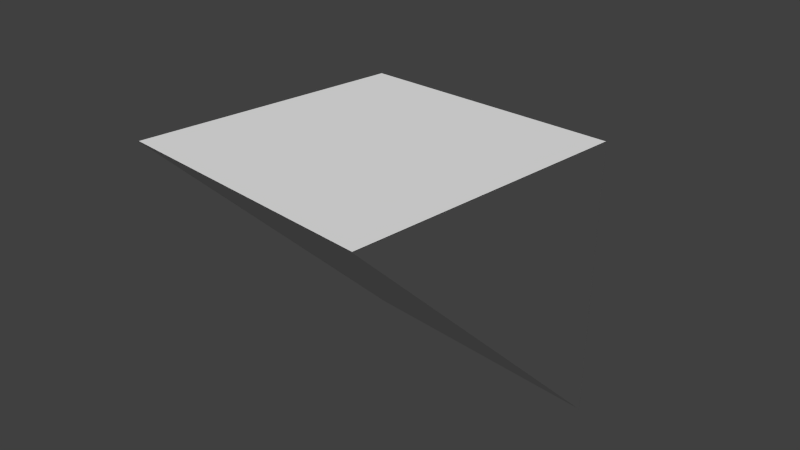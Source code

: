 # Source: bottom_point_left.blend  (saved by Blender 2.78.0; exported with 4.5.12 LTS)
import bpy
from mathutils import Matrix  # noqa: F401  (used for matrix-valued properties, if any)

bpy.ops.wm.read_factory_settings(use_empty=True)
scene = bpy.context.scene
scene.name = 'Scene'

# ---- collections
col_collection_1 = bpy.data.collections.new('Collection 1'); scene.collection.children.link(col_collection_1)

# ---- materials (node trees are filled in below, after node groups)
mat_attachment = bpy.data.materials.new('attachment')
mat_attachment.alpha_threshold = 0.0
mat_attachment.use_transparent_shadow = False
mat_attachment.roughness = 0.5
mat_gray = bpy.data.materials.new('gray')
mat_gray.alpha_threshold = 0.0
mat_gray.use_transparent_shadow = False
mat_gray.roughness = 0.5

# ---- material node trees

# ---- world
world_world = bpy.data.worlds.new('World'); scene.world = world_world
world_world.color = (0.05088, 0.05088, 0.05088)
world_world.use_sun_shadow = False
world_world.sun_shadow_jitter_overblur = 0.0
world_world.cycles.sampling_method = 'NONE'
world_world.cycles.sample_map_resolution = 256

# ---- cameras
cam_camera = bpy.data.cameras.new('Camera')
cam_camera.clip_end = 100.0
cam_camera.lens = 35.0
cam_camera.sensor_width = 32.0
cam_camera.sensor_height = 18.0
cam_camera.ortho_scale = 7.314
cam_camera.dof.focus_distance = 0.0
cam_camera.dof.aperture_fstop = 128.0

# ---- lights
light_area = bpy.data.lights.new('Area', 'SUN')
light_area.transmission_factor = 0.0
light_area.angle = 0.1993
light_area.energy = 1.0
light_area.shadow_buffer_clip_start = 0.5
light_area.shadow_soft_size = 0.1
light_area.shadow_cascade_max_distance = 1000.0
light_sun = bpy.data.lights.new('Sun', 'SUN')
light_sun.transmission_factor = 0.0
light_sun.angle = 0.1993
light_sun.energy = 1.0
light_sun.shadow_buffer_clip_start = 0.5
light_sun.shadow_soft_size = 0.1
light_sun.shadow_cascade_max_distance = 1000.0

# ---- meshes
me_cube_003 = bpy.data.meshes.new('Cube.003')
me_cube_003.from_pydata([(0.007246, 1.0, 1.0), (0.007246, 1.0, -1.0), (0.007246, -1.0, -1.0)], [], [(1, 0, 2)])
_uv = me_cube_003.uv_layers.new(name='UVMap')
_uv.uv.foreach_set('vector', [0.7388, 0.2071, 0.3694, 0.2071, 0.1847, 0.5858])
me_cube_003.materials.append(mat_attachment)
me_cube_003.use_remesh_preserve_volume = False
me_cube_003.use_remesh_preserve_attributes = False
me_cube_003.use_mirror_vertex_groups = False
me_cube_003.update()
me_cube_021 = bpy.data.meshes.new('Cube.021')
me_cube_021.from_pydata([(-1.0, -1.0, -1.003), (-1.0, 1.0, -1.003), (-2.254e-10, 1.0, -1.003), (-2.254e-10, -1.0, -1.003)], [], [(0, 1, 2, 3)])
_uv = me_cube_021.uv_layers.new(name='UVMap')
_uv.uv.foreach_set('vector', [0.3694, 0.5858, 0.3694, 1.0, 0.1847, 1.0, 0.1847, 0.5858])
me_cube_021.materials.append(mat_attachment)
me_cube_021.use_remesh_preserve_volume = False
me_cube_021.use_remesh_preserve_attributes = False
me_cube_021.use_mirror_vertex_groups = False
me_cube_021.update()
me_cube_012 = bpy.data.meshes.new('Cube.012')
me_cube_012.from_pydata([(-1.0, -1.0, -1.0), (-1.0, 1.0, -1.0), (-1.0, 1.0, 1.0), (0.0, 1.0, 1.0), (0.0, 1.0, -1.0), (0.0, -1.0, -1.0)], [], [(1, 0, 2), (3, 2, 0, 5), (0, 1, 4, 5), (2, 3, 4, 1), (4, 3, 5)])
_uv = me_cube_012.uv_layers.new(name='UVMap')
_uv.uv.foreach_set('vector', [0.7388, 0.2929, 1.0, 0.0, 1.0, 0.5858, 0.1847, 2.469e-08, 0.3694, 0.0, 0.3694, 0.5858, 0.1847, 0.5858, 0.3694, 0.5858, 0.3694, 1.0, 0.1847, 1.0, 0.1847, 0.5858, 0.3694, 0.4142, 0.3694, 0.2071, 0.7388, 0.2071, 0.7388, 0.4142, 0.7388, 0.2071, 0.3694, 0.2071, 0.1847, 0.5858])
me_cube_012.materials.append(mat_gray)
me_cube_012.use_remesh_preserve_volume = False
me_cube_012.use_remesh_preserve_attributes = False
me_cube_012.use_mirror_vertex_groups = False
me_cube_012.update()

# ---- objects
ob_bottom_point_left_right_attach = bpy.data.objects.new('bottom_point_left_right_attach', me_cube_003)
ob_area = bpy.data.objects.new('Area', light_area)
ob_bottom_point_left_head_attach = bpy.data.objects.new('bottom_point_left_head_attach', me_cube_021)
ob_sun = bpy.data.objects.new('Sun', light_sun)
ob_bottom_point_left = bpy.data.objects.new('bottom_point_left', me_cube_012)
ob_camera = bpy.data.objects.new('Camera', cam_camera)

# ---- transforms, parenting, visibility, modifiers, constraints
ob_bottom_point_left_right_attach.location = (-2.006, 0.00875, -0.4653)
ob_bottom_point_left_right_attach.rotation_euler = (-0.0, 3.142, -0.0)
ob_bottom_point_left_right_attach.scale = (4.0, 2.0, 2.0)
ob_bottom_point_left_right_attach.lineart.crease_threshold = 0.0
ob_area.location = (2.04, -17.55, 11.31)
ob_area.hide_viewport = True
ob_area.lineart.crease_threshold = 0.0
ob_bottom_point_left_head_attach.location = (-2.014, 0.00875, -0.4638)
ob_bottom_point_left_head_attach.rotation_euler = (-0.0, 3.142, -0.0)
ob_bottom_point_left_head_attach.scale = (4.0, 2.0, 2.0)
ob_bottom_point_left_head_attach.lineart.crease_threshold = 0.0
ob_sun.location = (57.66, -19.99, 61.29)
ob_sun.hide_viewport = True
ob_sun.hide_select = True
ob_sun.lineart.crease_threshold = 0.0
ob_bottom_point_left.location = (-2.014, 0.00875, -0.4653)
ob_bottom_point_left.rotation_euler = (-0.0, 3.142, -0.0)
ob_bottom_point_left.scale = (4.0, 2.0, 2.0)
ob_bottom_point_left.lineart.crease_threshold = 0.0
ob_camera.location = (7.481, -6.508, 5.344)
ob_camera.rotation_euler = (1.109, 0.01082, 0.8149)
ob_camera.lock_rotations_4d = False
ob_camera.empty_display_type = 'ARROWS'
ob_camera.color = (0.0, 0.0, 0.0, 0.0)
ob_camera.hide_viewport = True
ob_camera.hide_select = True
ob_camera.display_type = 'WIRE'
ob_camera.lineart.crease_threshold = 0.0

# ---- collection membership
col_collection_1.objects.link(ob_bottom_point_left_right_attach)
col_collection_1.objects.link(ob_area)
col_collection_1.objects.link(ob_bottom_point_left_head_attach)
col_collection_1.objects.link(ob_sun)
col_collection_1.objects.link(ob_bottom_point_left)
col_collection_1.objects.link(ob_camera)

# ---- scene / render settings (as saved in the file)
scene.camera = ob_camera
scene.frame_start = 1; scene.frame_end = 250; scene.frame_set(0)
scene.render.engine = 'BLENDER_EEVEE_NEXT'
scene.render.resolution_percentage = 50
scene.render.dither_intensity = 0.0
scene.cycles.use_denoising = False
scene.cycles.samples = 10
scene.cycles.sampling_pattern = 'TABULATED_SOBOL'
scene.cycles.light_sampling_threshold = 0.0
scene.cycles.use_adaptive_sampling = False
scene.cycles.use_light_tree = False
scene.cycles.blur_glossy = 0.0
scene.cycles.pixel_filter_type = 'GAUSSIAN'
scene.cycles.sample_clamp_indirect = 0.0
scene.view_settings.view_transform = 'Standard'
bpy.context.view_layer.update()
